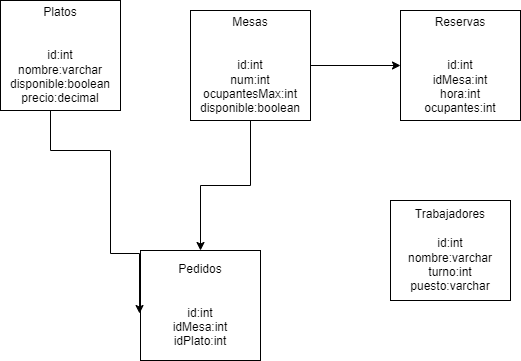

The diagram above was exported from draw.io. Its source (the exported page's mxGraphModel, read from the mxfile embedded in the PNG):
<mxGraphModel dx="1422" dy="794" grid="1" gridSize="10" guides="1" tooltips="1" connect="1" arrows="1" fold="1" page="1" pageScale="1" pageWidth="827" pageHeight="1169" math="0" shadow="0">
  <root>
    <mxCell id="0" />
    <mxCell id="1" parent="0" />
    <mxCell id="LruiGoPlbciLwZQIr-3B-3" style="edgeStyle=orthogonalEdgeStyle;rounded=0;orthogonalLoop=1;jettySize=auto;html=1;entryX=0;entryY=0.5;entryDx=0;entryDy=0;" edge="1" parent="1" source="LruiGoPlbciLwZQIr-3B-1" target="LruiGoPlbciLwZQIr-3B-2">
      <mxGeometry relative="1" as="geometry" />
    </mxCell>
    <mxCell id="LruiGoPlbciLwZQIr-3B-7" style="edgeStyle=orthogonalEdgeStyle;rounded=0;orthogonalLoop=1;jettySize=auto;html=1;" edge="1" parent="1" source="LruiGoPlbciLwZQIr-3B-1" target="LruiGoPlbciLwZQIr-3B-5">
      <mxGeometry relative="1" as="geometry" />
    </mxCell>
    <mxCell id="LruiGoPlbciLwZQIr-3B-1" value="Mesas&lt;br&gt;&lt;br&gt;&lt;br&gt;id:int&lt;br&gt;num:int&lt;br&gt;ocupantesMax:int&lt;br&gt;disponible:boolean" style="rounded=0;whiteSpace=wrap;html=1;" vertex="1" parent="1">
      <mxGeometry x="240" y="130" width="120" height="110" as="geometry" />
    </mxCell>
    <mxCell id="LruiGoPlbciLwZQIr-3B-2" value="Reservas&lt;br&gt;&lt;br&gt;&lt;br&gt;id:int&lt;br&gt;idMesa:int&lt;br&gt;hora:int&lt;br&gt;ocupantes:int" style="rounded=0;whiteSpace=wrap;html=1;" vertex="1" parent="1">
      <mxGeometry x="450" y="130" width="120" height="110" as="geometry" />
    </mxCell>
    <mxCell id="LruiGoPlbciLwZQIr-3B-4" value="Trabajadores&lt;br&gt;&lt;br&gt;id:int&lt;br&gt;nombre:varchar&lt;br&gt;turno:int&lt;br&gt;puesto:varchar" style="whiteSpace=wrap;html=1;" vertex="1" parent="1">
      <mxGeometry x="440" y="320" width="120" height="100" as="geometry" />
    </mxCell>
    <mxCell id="LruiGoPlbciLwZQIr-3B-5" value="Pedidos&lt;br&gt;&lt;br&gt;&lt;br&gt;id:int&lt;br&gt;idMesa:int&lt;br&gt;idPlato:int" style="rounded=0;whiteSpace=wrap;html=1;" vertex="1" parent="1">
      <mxGeometry x="190" y="370" width="120" height="110" as="geometry" />
    </mxCell>
    <mxCell id="LruiGoPlbciLwZQIr-3B-8" style="edgeStyle=orthogonalEdgeStyle;rounded=0;orthogonalLoop=1;jettySize=auto;html=1;entryX=-0.008;entryY=0.573;entryDx=0;entryDy=0;entryPerimeter=0;" edge="1" parent="1" source="LruiGoPlbciLwZQIr-3B-6" target="LruiGoPlbciLwZQIr-3B-5">
      <mxGeometry relative="1" as="geometry">
        <Array as="points">
          <mxPoint x="100" y="270" />
          <mxPoint x="160" y="270" />
          <mxPoint x="160" y="373" />
        </Array>
      </mxGeometry>
    </mxCell>
    <mxCell id="LruiGoPlbciLwZQIr-3B-6" value="Platos&lt;br&gt;&lt;br&gt;&lt;br&gt;id:int&lt;br&gt;nombre:varchar&lt;br&gt;disponible:boolean&lt;br&gt;precio:decimal" style="rounded=0;whiteSpace=wrap;html=1;" vertex="1" parent="1">
      <mxGeometry x="50" y="120" width="120" height="110" as="geometry" />
    </mxCell>
  </root>
</mxGraphModel>